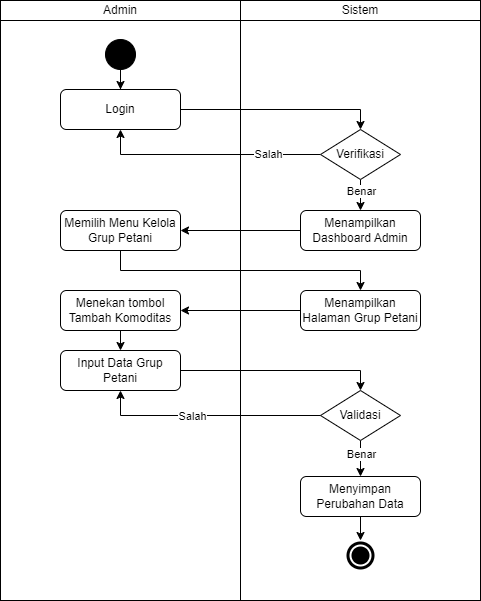

The diagram above was exported from draw.io. Its source (the exported page's mxGraphModel, read from the mxfile embedded in the PNG):
<mxGraphModel dx="-439" dy="-681" grid="1" gridSize="10" guides="1" tooltips="1" connect="1" arrows="1" fold="1" page="1" pageScale="1" pageWidth="850" pageHeight="1100" math="0" shadow="0">
  <root>
    <mxCell id="0" />
    <mxCell id="1" parent="0" />
    <mxCell id="2" value="Admin" style="rounded=0;whiteSpace=wrap;html=1;" parent="1" vertex="1">
      <mxGeometry x="1460" y="1400" width="240" height="20" as="geometry" />
    </mxCell>
    <mxCell id="3" value="" style="rounded=0;whiteSpace=wrap;html=1;" parent="1" vertex="1">
      <mxGeometry x="1460" y="1420" width="240" height="580" as="geometry" />
    </mxCell>
    <mxCell id="4" value="Sistem" style="rounded=0;whiteSpace=wrap;html=1;" parent="1" vertex="1">
      <mxGeometry x="1700" y="1400" width="240" height="20" as="geometry" />
    </mxCell>
    <mxCell id="5" value="" style="rounded=0;whiteSpace=wrap;html=1;" parent="1" vertex="1">
      <mxGeometry x="1700" y="1420" width="240" height="580" as="geometry" />
    </mxCell>
    <mxCell id="6" value="" style="ellipse;shape=doubleEllipse;whiteSpace=wrap;html=1;aspect=fixed;labelBackgroundColor=#000000;fillColor=#000000;strokeColor=#FFFFFF;strokeWidth=2;" parent="1" vertex="1">
      <mxGeometry x="1805" y="1940" width="30" height="30" as="geometry" />
    </mxCell>
    <mxCell id="7" style="edgeStyle=orthogonalEdgeStyle;rounded=0;orthogonalLoop=1;jettySize=auto;html=1;" parent="1" source="8" target="10" edge="1">
      <mxGeometry relative="1" as="geometry" />
    </mxCell>
    <mxCell id="8" value="" style="ellipse;whiteSpace=wrap;html=1;aspect=fixed;fillColor=#000000;labelBackgroundColor=#000000;shadow=0;gradientColor=none;" parent="1" vertex="1">
      <mxGeometry x="1565" y="1439" width="30" height="30" as="geometry" />
    </mxCell>
    <mxCell id="10" value="Login" style="rounded=1;whiteSpace=wrap;html=1;" parent="1" vertex="1">
      <mxGeometry x="1520" y="1489" width="120" height="40" as="geometry" />
    </mxCell>
    <mxCell id="14" style="edgeStyle=orthogonalEdgeStyle;rounded=0;orthogonalLoop=1;jettySize=auto;html=1;" parent="1" source="15" target="20" edge="1">
      <mxGeometry relative="1" as="geometry">
        <Array as="points">
          <mxPoint x="1580" y="1670" />
          <mxPoint x="1820" y="1670" />
        </Array>
      </mxGeometry>
    </mxCell>
    <mxCell id="15" value="Memilih Menu Kelola Grup Petani" style="rounded=1;whiteSpace=wrap;html=1;" parent="1" vertex="1">
      <mxGeometry x="1520" y="1610" width="120" height="40" as="geometry" />
    </mxCell>
    <mxCell id="16" style="edgeStyle=orthogonalEdgeStyle;rounded=0;orthogonalLoop=1;jettySize=auto;html=1;" parent="1" source="17" target="15" edge="1">
      <mxGeometry relative="1" as="geometry" />
    </mxCell>
    <mxCell id="17" value="Menampilkan Dashboard Admin" style="rounded=1;whiteSpace=wrap;html=1;" parent="1" vertex="1">
      <mxGeometry x="1760" y="1610" width="120" height="40" as="geometry" />
    </mxCell>
    <mxCell id="18" value="Menekan tombol Tambah Komoditas" style="rounded=1;whiteSpace=wrap;html=1;" parent="1" vertex="1">
      <mxGeometry x="1520" y="1690" width="120" height="40" as="geometry" />
    </mxCell>
    <mxCell id="19" style="edgeStyle=orthogonalEdgeStyle;rounded=0;orthogonalLoop=1;jettySize=auto;html=1;" parent="1" source="20" target="18" edge="1">
      <mxGeometry relative="1" as="geometry" />
    </mxCell>
    <mxCell id="20" value="Menampilkan Halaman Grup Petani" style="rounded=1;whiteSpace=wrap;html=1;" parent="1" vertex="1">
      <mxGeometry x="1760" y="1690" width="120" height="40" as="geometry" />
    </mxCell>
    <mxCell id="49" style="edgeStyle=none;html=1;entryX=0.5;entryY=0;entryDx=0;entryDy=0;" parent="1" source="22" target="6" edge="1">
      <mxGeometry relative="1" as="geometry" />
    </mxCell>
    <mxCell id="22" value="Menyimpan Perubahan Data" style="rounded=1;whiteSpace=wrap;html=1;" parent="1" vertex="1">
      <mxGeometry x="1760" y="1876" width="120" height="40" as="geometry" />
    </mxCell>
    <mxCell id="23" style="edgeStyle=orthogonalEdgeStyle;rounded=0;orthogonalLoop=1;jettySize=auto;html=1;startArrow=none;exitX=0.5;exitY=1;exitDx=0;exitDy=0;entryX=0.5;entryY=0;entryDx=0;entryDy=0;" parent="1" source="13" target="22" edge="1">
      <mxGeometry relative="1" as="geometry">
        <mxPoint x="1750" y="1850" as="targetPoint" />
        <Array as="points" />
      </mxGeometry>
    </mxCell>
    <mxCell id="51" value="Benar" style="edgeLabel;html=1;align=center;verticalAlign=middle;resizable=0;points=[];" parent="23" vertex="1" connectable="0">
      <mxGeometry x="-0.274" relative="1" as="geometry">
        <mxPoint as="offset" />
      </mxGeometry>
    </mxCell>
    <mxCell id="24" style="edgeStyle=orthogonalEdgeStyle;rounded=0;orthogonalLoop=1;jettySize=auto;html=1;entryX=0.5;entryY=1;entryDx=0;entryDy=0;exitX=0;exitY=0.5;exitDx=0;exitDy=0;" parent="1" source="31" edge="1">
      <mxGeometry relative="1" as="geometry">
        <mxPoint x="1780" y="1554" as="sourcePoint" />
        <mxPoint x="1580" y="1529" as="targetPoint" />
        <Array as="points">
          <mxPoint x="1580" y="1554" />
        </Array>
      </mxGeometry>
    </mxCell>
    <mxCell id="25" value="Salah" style="edgeLabel;html=1;align=center;verticalAlign=middle;resizable=0;points=[];" parent="24" connectable="0" vertex="1">
      <mxGeometry x="-0.5319" y="2" relative="1" as="geometry">
        <mxPoint y="-3" as="offset" />
      </mxGeometry>
    </mxCell>
    <mxCell id="27" value="Input Data Grup Petani" style="rounded=1;whiteSpace=wrap;html=1;" parent="1" vertex="1">
      <mxGeometry x="1520" y="1750" width="120" height="40" as="geometry" />
    </mxCell>
    <mxCell id="29" style="edgeStyle=orthogonalEdgeStyle;rounded=0;orthogonalLoop=1;jettySize=auto;html=1;exitX=0.5;exitY=1;exitDx=0;exitDy=0;entryX=0.5;entryY=0;entryDx=0;entryDy=0;" parent="1" source="18" target="27" edge="1">
      <mxGeometry relative="1" as="geometry">
        <mxPoint x="1770" y="1720" as="sourcePoint" />
        <mxPoint x="1650" y="1720" as="targetPoint" />
      </mxGeometry>
    </mxCell>
    <mxCell id="13" value="Validasi" style="rhombus;whiteSpace=wrap;html=1;" parent="1" vertex="1">
      <mxGeometry x="1780" y="1790" width="80" height="50" as="geometry" />
    </mxCell>
    <mxCell id="37" style="edgeStyle=none;html=1;entryX=0.5;entryY=0;entryDx=0;entryDy=0;" parent="1" source="31" target="17" edge="1">
      <mxGeometry relative="1" as="geometry" />
    </mxCell>
    <mxCell id="31" value="Verifikasi" style="rhombus;whiteSpace=wrap;html=1;" parent="1" vertex="1">
      <mxGeometry x="1780" y="1529" width="80" height="50" as="geometry" />
    </mxCell>
    <mxCell id="38" style="edgeStyle=orthogonalEdgeStyle;rounded=0;orthogonalLoop=1;jettySize=auto;html=1;entryX=0.5;entryY=0;entryDx=0;entryDy=0;exitX=1;exitY=0.5;exitDx=0;exitDy=0;" parent="1" source="10" target="31" edge="1">
      <mxGeometry relative="1" as="geometry">
        <mxPoint x="1790" y="1564" as="sourcePoint" />
        <mxPoint x="1590" y="1539" as="targetPoint" />
        <Array as="points">
          <mxPoint x="1820" y="1509" />
        </Array>
      </mxGeometry>
    </mxCell>
    <mxCell id="40" value="Benar" style="edgeLabel;html=1;align=center;verticalAlign=middle;resizable=0;points=[];" parent="1" connectable="0" vertex="1">
      <mxGeometry x="1820.002857142857" y="1590" as="geometry" />
    </mxCell>
    <mxCell id="42" style="edgeStyle=orthogonalEdgeStyle;rounded=0;orthogonalLoop=1;jettySize=auto;html=1;exitX=1;exitY=0.5;exitDx=0;exitDy=0;entryX=0.5;entryY=0;entryDx=0;entryDy=0;" parent="1" source="27" target="13" edge="1">
      <mxGeometry relative="1" as="geometry">
        <mxPoint x="1770" y="1720" as="sourcePoint" />
        <mxPoint x="1650" y="1720" as="targetPoint" />
        <Array as="points">
          <mxPoint x="1820" y="1770" />
        </Array>
      </mxGeometry>
    </mxCell>
    <mxCell id="44" style="edgeStyle=orthogonalEdgeStyle;rounded=0;orthogonalLoop=1;jettySize=auto;html=1;exitX=0;exitY=0.5;exitDx=0;exitDy=0;entryX=0.5;entryY=1;entryDx=0;entryDy=0;" parent="1" source="13" target="27" edge="1">
      <mxGeometry relative="1" as="geometry">
        <mxPoint x="1770" y="1720" as="sourcePoint" />
        <mxPoint x="1650" y="1720" as="targetPoint" />
      </mxGeometry>
    </mxCell>
    <mxCell id="48" value="Salah" style="edgeLabel;html=1;align=center;verticalAlign=middle;resizable=0;points=[];" parent="44" vertex="1" connectable="0">
      <mxGeometry x="0.1467" y="2" relative="1" as="geometry">
        <mxPoint y="-2" as="offset" />
      </mxGeometry>
    </mxCell>
  </root>
</mxGraphModel>